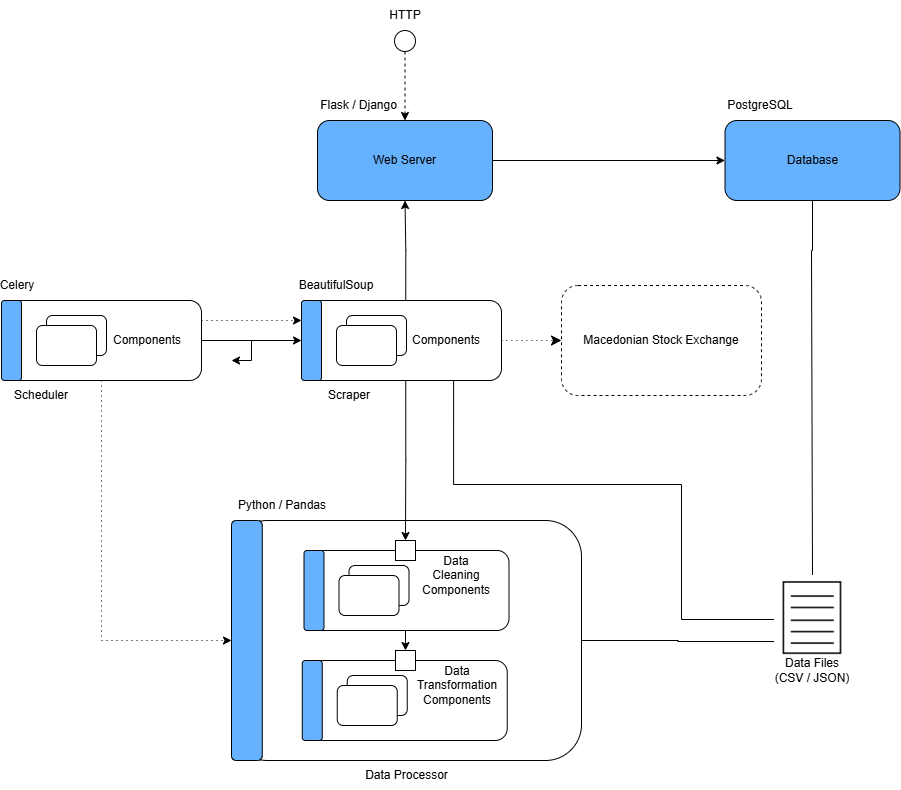

The diagram above was exported from draw.io. Its source (the exported page's mxGraphModel, read from the mxfile embedded in the PNG):
<mxGraphModel dx="1050" dy="565" grid="1" gridSize="10" guides="1" tooltips="1" connect="1" arrows="1" fold="1" page="1" pageScale="1" pageWidth="827" pageHeight="1169" math="0" shadow="0">
  <root>
    <mxCell id="0" />
    <mxCell id="1" parent="0" />
    <mxCell id="Owebx0WozwfeWQYIbLbf-81" style="edgeStyle=orthogonalEdgeStyle;rounded=0;orthogonalLoop=1;jettySize=auto;html=1;exitX=1;exitY=0.5;exitDx=0;exitDy=0;entryX=0;entryY=0.5;entryDx=0;entryDy=0;" parent="1" source="Owebx0WozwfeWQYIbLbf-24" target="Owebx0WozwfeWQYIbLbf-46" edge="1">
      <mxGeometry relative="1" as="geometry" />
    </mxCell>
    <mxCell id="Owebx0WozwfeWQYIbLbf-90" style="edgeStyle=orthogonalEdgeStyle;rounded=0;orthogonalLoop=1;jettySize=auto;html=1;exitX=0.5;exitY=1;exitDx=0;exitDy=0;entryX=0;entryY=0.5;entryDx=0;entryDy=0;dashed=1;dashPattern=1 4;" parent="1" source="Owebx0WozwfeWQYIbLbf-24" target="Owebx0WozwfeWQYIbLbf-52" edge="1">
      <mxGeometry relative="1" as="geometry" />
    </mxCell>
    <mxCell id="Owebx0WozwfeWQYIbLbf-100" style="edgeStyle=orthogonalEdgeStyle;rounded=0;orthogonalLoop=1;jettySize=auto;html=1;exitX=1;exitY=0.25;exitDx=0;exitDy=0;entryX=0;entryY=0.25;entryDx=0;entryDy=0;dashed=1;dashPattern=1 4;" parent="1" source="Owebx0WozwfeWQYIbLbf-24" target="Owebx0WozwfeWQYIbLbf-46" edge="1">
      <mxGeometry relative="1" as="geometry" />
    </mxCell>
    <mxCell id="Owebx0WozwfeWQYIbLbf-24" value="" style="rounded=1;whiteSpace=wrap;html=1;" parent="1" vertex="1">
      <mxGeometry x="80" y="320" width="200" height="80" as="geometry" />
    </mxCell>
    <mxCell id="Owebx0WozwfeWQYIbLbf-27" value="" style="rounded=1;whiteSpace=wrap;html=1;fillColor=#66B2FF;" parent="1" vertex="1">
      <mxGeometry x="80" y="320" width="20" height="80" as="geometry" />
    </mxCell>
    <mxCell id="Owebx0WozwfeWQYIbLbf-28" value="" style="rounded=1;whiteSpace=wrap;html=1;" parent="1" vertex="1">
      <mxGeometry x="125" y="335" width="60" height="40" as="geometry" />
    </mxCell>
    <mxCell id="Owebx0WozwfeWQYIbLbf-29" value="" style="rounded=1;whiteSpace=wrap;html=1;" parent="1" vertex="1">
      <mxGeometry x="115" y="345" width="60" height="40" as="geometry" />
    </mxCell>
    <mxCell id="Owebx0WozwfeWQYIbLbf-64" style="edgeStyle=orthogonalEdgeStyle;rounded=0;orthogonalLoop=1;jettySize=auto;html=1;exitX=1;exitY=0.5;exitDx=0;exitDy=0;entryX=0;entryY=0.5;entryDx=0;entryDy=0;" parent="1" source="Owebx0WozwfeWQYIbLbf-33" target="Owebx0WozwfeWQYIbLbf-40" edge="1">
      <mxGeometry relative="1" as="geometry" />
    </mxCell>
    <mxCell id="Owebx0WozwfeWQYIbLbf-33" value="Web Server" style="rounded=1;whiteSpace=wrap;html=1;fillColor=#66B2FF;" parent="1" vertex="1">
      <mxGeometry x="396" y="140" width="175" height="80" as="geometry" />
    </mxCell>
    <mxCell id="Owebx0WozwfeWQYIbLbf-34" value="Flask / Django" style="text;html=1;align=center;verticalAlign=middle;whiteSpace=wrap;rounded=0;" parent="1" vertex="1">
      <mxGeometry x="396" y="110" width="82.5" height="30" as="geometry" />
    </mxCell>
    <mxCell id="Owebx0WozwfeWQYIbLbf-36" style="edgeStyle=orthogonalEdgeStyle;rounded=0;orthogonalLoop=1;jettySize=auto;html=1;exitX=0.5;exitY=1;exitDx=0;exitDy=0;entryX=0.5;entryY=0;entryDx=0;entryDy=0;dashed=1;" parent="1" source="Owebx0WozwfeWQYIbLbf-35" target="Owebx0WozwfeWQYIbLbf-33" edge="1">
      <mxGeometry relative="1" as="geometry" />
    </mxCell>
    <mxCell id="Owebx0WozwfeWQYIbLbf-35" value="" style="ellipse;whiteSpace=wrap;html=1;aspect=fixed;" parent="1" vertex="1">
      <mxGeometry x="473" y="50" width="21" height="21" as="geometry" />
    </mxCell>
    <mxCell id="Owebx0WozwfeWQYIbLbf-37" value="HTTP" style="text;html=1;align=center;verticalAlign=middle;whiteSpace=wrap;rounded=0;" parent="1" vertex="1">
      <mxGeometry x="453.5" y="20" width="60" height="30" as="geometry" />
    </mxCell>
    <mxCell id="Owebx0WozwfeWQYIbLbf-89" style="edgeStyle=orthogonalEdgeStyle;rounded=0;orthogonalLoop=1;jettySize=auto;html=1;exitX=0.5;exitY=1;exitDx=0;exitDy=0;entryX=0.5;entryY=0;entryDx=0;entryDy=0;endArrow=none;endFill=0;" parent="1" source="Owebx0WozwfeWQYIbLbf-40" target="Owebx0WozwfeWQYIbLbf-58" edge="1">
      <mxGeometry relative="1" as="geometry">
        <Array as="points">
          <mxPoint x="891" y="270" />
          <mxPoint x="890" y="270" />
        </Array>
      </mxGeometry>
    </mxCell>
    <mxCell id="Owebx0WozwfeWQYIbLbf-40" value="Database" style="rounded=1;whiteSpace=wrap;html=1;fillColor=#66B2FF;" parent="1" vertex="1">
      <mxGeometry x="803.5" y="140" width="175" height="80" as="geometry" />
    </mxCell>
    <mxCell id="Owebx0WozwfeWQYIbLbf-41" value="PostgreSQL" style="text;html=1;align=center;verticalAlign=middle;whiteSpace=wrap;rounded=0;" parent="1" vertex="1">
      <mxGeometry x="803.5" y="110" width="70" height="30" as="geometry" />
    </mxCell>
    <mxCell id="Owebx0WozwfeWQYIbLbf-42" value="Scheduler" style="text;html=1;align=center;verticalAlign=middle;whiteSpace=wrap;rounded=0;" parent="1" vertex="1">
      <mxGeometry x="90" y="400" width="60" height="30" as="geometry" />
    </mxCell>
    <mxCell id="Owebx0WozwfeWQYIbLbf-43" value="Celery" style="text;html=1;align=center;verticalAlign=middle;whiteSpace=wrap;rounded=0;" parent="1" vertex="1">
      <mxGeometry x="80" y="290" width="31.5" height="30" as="geometry" />
    </mxCell>
    <mxCell id="Owebx0WozwfeWQYIbLbf-86" style="edgeStyle=orthogonalEdgeStyle;rounded=0;orthogonalLoop=1;jettySize=auto;html=1;exitX=0.75;exitY=1;exitDx=0;exitDy=0;endArrow=none;endFill=0;entryX=0;entryY=0.5;entryDx=0;entryDy=0;" parent="1" source="Owebx0WozwfeWQYIbLbf-45" target="Owebx0WozwfeWQYIbLbf-58" edge="1">
      <mxGeometry relative="1" as="geometry">
        <mxPoint x="891" y="470" as="targetPoint" />
        <Array as="points">
          <mxPoint x="532" y="504" />
          <mxPoint x="760" y="504" />
          <mxPoint x="760" y="639" />
        </Array>
      </mxGeometry>
    </mxCell>
    <mxCell id="Owebx0WozwfeWQYIbLbf-88" style="edgeStyle=orthogonalEdgeStyle;rounded=0;orthogonalLoop=1;jettySize=auto;html=1;exitX=0.5;exitY=0;exitDx=0;exitDy=0;entryX=0.5;entryY=1;entryDx=0;entryDy=0;" parent="1" source="Owebx0WozwfeWQYIbLbf-45" target="Owebx0WozwfeWQYIbLbf-33" edge="1">
      <mxGeometry relative="1" as="geometry" />
    </mxCell>
    <mxCell id="iCT-9BLDxM8nS0hwQCSK-1" style="edgeStyle=none;curved=1;rounded=0;orthogonalLoop=1;jettySize=auto;html=1;exitX=1;exitY=0.5;exitDx=0;exitDy=0;entryX=0;entryY=0.5;entryDx=0;entryDy=0;fontSize=12;startSize=8;endSize=8;dashed=1;dashPattern=1 4;" parent="1" source="Owebx0WozwfeWQYIbLbf-45" target="Owebx0WozwfeWQYIbLbf-84" edge="1">
      <mxGeometry relative="1" as="geometry" />
    </mxCell>
    <mxCell id="Owebx0WozwfeWQYIbLbf-45" value="" style="rounded=1;whiteSpace=wrap;html=1;" parent="1" vertex="1">
      <mxGeometry x="388.5" y="320" width="191.5" height="80" as="geometry" />
    </mxCell>
    <mxCell id="Owebx0WozwfeWQYIbLbf-46" value="" style="rounded=1;whiteSpace=wrap;html=1;fillColor=#66B2FF;" parent="1" vertex="1">
      <mxGeometry x="380" y="320" width="20" height="80" as="geometry" />
    </mxCell>
    <mxCell id="Owebx0WozwfeWQYIbLbf-47" value="" style="rounded=1;whiteSpace=wrap;html=1;" parent="1" vertex="1">
      <mxGeometry x="425" y="335" width="60" height="40" as="geometry" />
    </mxCell>
    <mxCell id="Owebx0WozwfeWQYIbLbf-48" value="" style="rounded=1;whiteSpace=wrap;html=1;" parent="1" vertex="1">
      <mxGeometry x="415" y="345" width="60" height="40" as="geometry" />
    </mxCell>
    <mxCell id="Owebx0WozwfeWQYIbLbf-49" value="Scraper" style="text;html=1;align=center;verticalAlign=middle;whiteSpace=wrap;rounded=0;" parent="1" vertex="1">
      <mxGeometry x="402.5" y="400" width="50" height="30" as="geometry" />
    </mxCell>
    <mxCell id="Owebx0WozwfeWQYIbLbf-50" value="BeautifulSoup" style="text;html=1;align=center;verticalAlign=middle;whiteSpace=wrap;rounded=0;" parent="1" vertex="1">
      <mxGeometry x="380" y="290" width="70" height="30" as="geometry" />
    </mxCell>
    <mxCell id="Owebx0WozwfeWQYIbLbf-98" style="edgeStyle=orthogonalEdgeStyle;rounded=0;orthogonalLoop=1;jettySize=auto;html=1;exitX=1;exitY=0.5;exitDx=0;exitDy=0;entryX=0;entryY=0.75;entryDx=0;entryDy=0;endArrow=none;endFill=0;" parent="1" source="Owebx0WozwfeWQYIbLbf-51" target="Owebx0WozwfeWQYIbLbf-58" edge="1">
      <mxGeometry relative="1" as="geometry" />
    </mxCell>
    <mxCell id="Owebx0WozwfeWQYIbLbf-51" value="" style="rounded=1;whiteSpace=wrap;html=1;" parent="1" vertex="1">
      <mxGeometry x="310" y="540" width="350" height="240" as="geometry" />
    </mxCell>
    <mxCell id="Owebx0WozwfeWQYIbLbf-52" value="" style="rounded=1;whiteSpace=wrap;html=1;fillColor=#66B2FF;" parent="1" vertex="1">
      <mxGeometry x="310" y="540" width="30.75" height="240" as="geometry" />
    </mxCell>
    <mxCell id="Owebx0WozwfeWQYIbLbf-55" value="Data&amp;nbsp;Processor" style="text;html=1;align=center;verticalAlign=middle;whiteSpace=wrap;rounded=0;" parent="1" vertex="1">
      <mxGeometry x="426.75" y="780" width="116.5" height="30" as="geometry" />
    </mxCell>
    <mxCell id="Owebx0WozwfeWQYIbLbf-56" value="Python / Pandas" style="text;html=1;align=center;verticalAlign=middle;whiteSpace=wrap;rounded=0;" parent="1" vertex="1">
      <mxGeometry x="310.75" y="510" width="100" height="30" as="geometry" />
    </mxCell>
    <mxCell id="Owebx0WozwfeWQYIbLbf-58" value="" style="shape=image;verticalLabelPosition=bottom;labelBackgroundColor=default;verticalAlign=top;aspect=fixed;imageAspect=0;image=data:image/png,(base64 omitted: 1204 chars);" parent="1" vertex="1">
      <mxGeometry x="853" y="595" width="76" height="88" as="geometry" />
    </mxCell>
    <mxCell id="Owebx0WozwfeWQYIbLbf-61" value="Data Files (CSV / JSON)" style="text;html=1;align=center;verticalAlign=middle;whiteSpace=wrap;rounded=0;" parent="1" vertex="1">
      <mxGeometry x="850" y="674" width="82" height="31" as="geometry" />
    </mxCell>
    <mxCell id="Owebx0WozwfeWQYIbLbf-65" value="Components" style="text;html=1;align=center;verticalAlign=middle;whiteSpace=wrap;rounded=0;" parent="1" vertex="1">
      <mxGeometry x="490" y="345" width="70" height="30" as="geometry" />
    </mxCell>
    <mxCell id="Owebx0WozwfeWQYIbLbf-69" value="" style="rounded=1;whiteSpace=wrap;html=1;" parent="1" vertex="1">
      <mxGeometry x="385" y="680" width="200.75" height="80" as="geometry" />
    </mxCell>
    <mxCell id="Owebx0WozwfeWQYIbLbf-70" value="" style="rounded=1;whiteSpace=wrap;html=1;fillColor=#66B2FF;" parent="1" vertex="1">
      <mxGeometry x="380.75" y="680" width="20" height="80" as="geometry" />
    </mxCell>
    <mxCell id="Owebx0WozwfeWQYIbLbf-71" value="" style="rounded=1;whiteSpace=wrap;html=1;" parent="1" vertex="1">
      <mxGeometry x="425.75" y="695" width="60" height="40" as="geometry" />
    </mxCell>
    <mxCell id="Owebx0WozwfeWQYIbLbf-72" value="" style="rounded=1;whiteSpace=wrap;html=1;" parent="1" vertex="1">
      <mxGeometry x="415.75" y="705" width="60" height="40" as="geometry" />
    </mxCell>
    <mxCell id="Owebx0WozwfeWQYIbLbf-73" value="Data Transformation&lt;div&gt;Components&lt;/div&gt;" style="text;html=1;align=center;verticalAlign=middle;whiteSpace=wrap;rounded=0;" parent="1" vertex="1">
      <mxGeometry x="495.75" y="690" width="80" height="30" as="geometry" />
    </mxCell>
    <mxCell id="Owebx0WozwfeWQYIbLbf-75" value="" style="rounded=1;whiteSpace=wrap;html=1;" parent="1" vertex="1">
      <mxGeometry x="386.75" y="570" width="200.75" height="80" as="geometry" />
    </mxCell>
    <mxCell id="Owebx0WozwfeWQYIbLbf-76" value="" style="rounded=1;whiteSpace=wrap;html=1;fillColor=#66B2FF;" parent="1" vertex="1">
      <mxGeometry x="382.5" y="570" width="20" height="80" as="geometry" />
    </mxCell>
    <mxCell id="Owebx0WozwfeWQYIbLbf-77" value="" style="rounded=1;whiteSpace=wrap;html=1;" parent="1" vertex="1">
      <mxGeometry x="427.5" y="585" width="60" height="40" as="geometry" />
    </mxCell>
    <mxCell id="Owebx0WozwfeWQYIbLbf-78" value="" style="rounded=1;whiteSpace=wrap;html=1;" parent="1" vertex="1">
      <mxGeometry x="417.5" y="595" width="60" height="40" as="geometry" />
    </mxCell>
    <mxCell id="Owebx0WozwfeWQYIbLbf-79" value="Data&lt;br&gt;Cleaning&lt;br&gt;Components" style="text;html=1;align=center;verticalAlign=middle;whiteSpace=wrap;rounded=0;" parent="1" vertex="1">
      <mxGeometry x="495.75" y="580" width="78.25" height="30" as="geometry" />
    </mxCell>
    <mxCell id="Owebx0WozwfeWQYIbLbf-80" value="Components" style="text;html=1;align=center;verticalAlign=middle;whiteSpace=wrap;rounded=0;" parent="1" vertex="1">
      <mxGeometry x="190.75" y="345" width="70" height="30" as="geometry" />
    </mxCell>
    <mxCell id="Owebx0WozwfeWQYIbLbf-84" value="Macedonian Stock Exchange" style="rounded=1;whiteSpace=wrap;html=1;dashed=1;" parent="1" vertex="1">
      <mxGeometry x="640" y="305" width="200" height="110" as="geometry" />
    </mxCell>
    <mxCell id="Owebx0WozwfeWQYIbLbf-97" style="edgeStyle=orthogonalEdgeStyle;rounded=0;orthogonalLoop=1;jettySize=auto;html=1;entryX=0.5;entryY=0;entryDx=0;entryDy=0;" parent="1" target="Owebx0WozwfeWQYIbLbf-96" edge="1">
      <mxGeometry relative="1" as="geometry">
        <mxPoint x="484" y="650" as="sourcePoint" />
      </mxGeometry>
    </mxCell>
    <mxCell id="Owebx0WozwfeWQYIbLbf-93" value="" style="rounded=0;whiteSpace=wrap;html=1;" parent="1" vertex="1">
      <mxGeometry x="474" y="560" width="20" height="20" as="geometry" />
    </mxCell>
    <mxCell id="Owebx0WozwfeWQYIbLbf-95" style="edgeStyle=orthogonalEdgeStyle;rounded=0;orthogonalLoop=1;jettySize=auto;html=1;exitX=0.5;exitY=1;exitDx=0;exitDy=0;entryX=0.5;entryY=0;entryDx=0;entryDy=0;" parent="1" source="Owebx0WozwfeWQYIbLbf-45" target="Owebx0WozwfeWQYIbLbf-93" edge="1">
      <mxGeometry relative="1" as="geometry" />
    </mxCell>
    <mxCell id="Owebx0WozwfeWQYIbLbf-96" value="" style="rounded=0;whiteSpace=wrap;html=1;" parent="1" vertex="1">
      <mxGeometry x="474" y="670" width="20" height="20" as="geometry" />
    </mxCell>
    <mxCell id="Owebx0WozwfeWQYIbLbf-99" value="" style="endArrow=classic;html=1;rounded=0;" parent="1" edge="1">
      <mxGeometry width="50" height="50" relative="1" as="geometry">
        <mxPoint x="330" y="360" as="sourcePoint" />
        <mxPoint x="310" y="380" as="targetPoint" />
        <Array as="points">
          <mxPoint x="330" y="380" />
        </Array>
      </mxGeometry>
    </mxCell>
  </root>
</mxGraphModel>